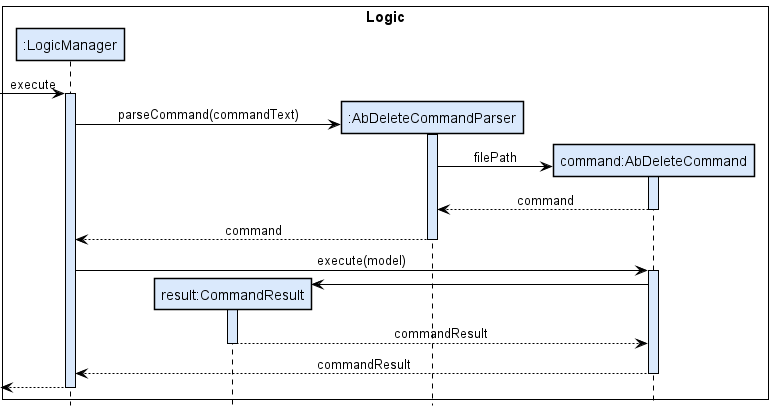

The diagram above was rendered by PlantUML. Its source (embedded in the PNG):
@startuml
!include ../style.puml

box "Logic" #FFFFFF
Participant ":LogicManager" as logic LOGIC_COLOR
Participant "result:CommandResult" as cr LOGIC_COLOR
Participant ":AbDeleteCommandParser" as abdcp LOGIC_COLOR
Participant "command:AbDeleteCommand" as abd LOGIC_COLOR
end box

skinparam sequenceBoxBorderColor #black
[-> logic : execute
activate logic LOGIC_COLOR
create abdcp
logic -> abdcp ++ LOGIC_COLOR: parseCommand(commandText)
create abd
abdcp -> abd ++ LOGIC_COLOR: filePath
abd --> abdcp --: command
abdcp --> logic --: command
logic -> abd ++ LOGIC_COLOR: execute(model)
    create cr
abd -> cr ++ LOGIC_COLOR:
cr --> abd --: commandResult
abd --> logic --: commandResult
logic -->[ --:

@enduml